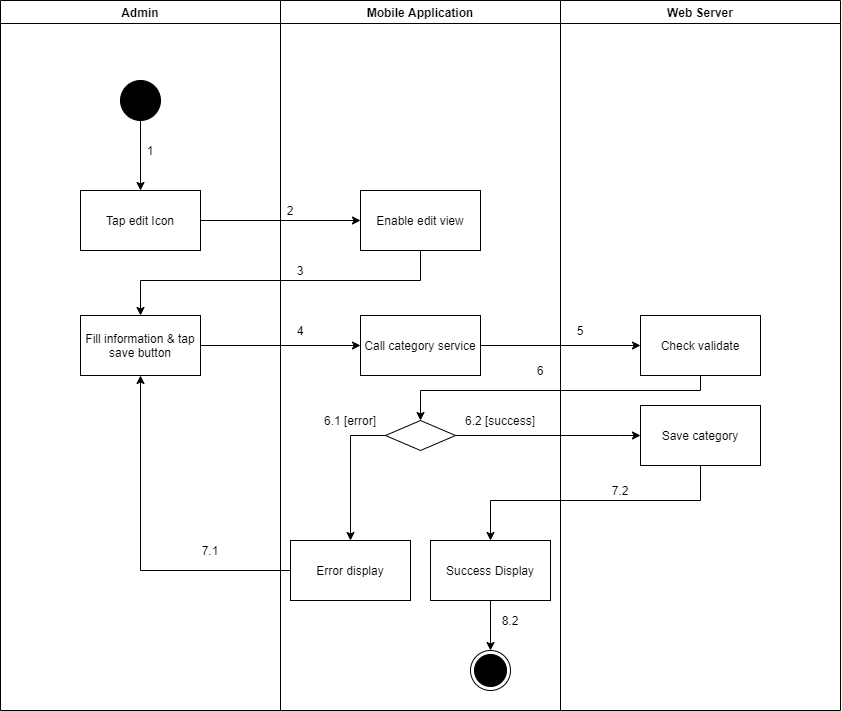

The diagram above was exported from draw.io. Its source (the exported page's mxGraphModel, read from the mxfile embedded in the PNG):
<mxGraphModel dx="1560" dy="-915" grid="1" gridSize="10" guides="1" tooltips="1" connect="1" arrows="1" fold="1" page="1" pageScale="1" pageWidth="1169" pageHeight="1654" math="0" shadow="0">
  <root>
    <mxCell id="amC0Nq006NLNFzgJYbu5-0" />
    <mxCell id="amC0Nq006NLNFzgJYbu5-1" parent="amC0Nq006NLNFzgJYbu5-0" />
    <mxCell id="eNIvqnTnfaIWNSG6z_9U-0" value="Admin" style="swimlane;" parent="amC0Nq006NLNFzgJYbu5-1" vertex="1">
      <mxGeometry x="130" y="2010" width="280" height="710" as="geometry" />
    </mxCell>
    <mxCell id="eNIvqnTnfaIWNSG6z_9U-1" value="" style="verticalLabelPosition=bottom;verticalAlign=top;html=1;shape=mxgraph.flowchart.on-page_reference;fillColor=#000000;" parent="eNIvqnTnfaIWNSG6z_9U-0" vertex="1">
      <mxGeometry x="120" y="80" width="40" height="40" as="geometry" />
    </mxCell>
    <mxCell id="eNIvqnTnfaIWNSG6z_9U-2" value="1" style="text;html=1;strokeColor=none;fillColor=none;align=center;verticalAlign=middle;whiteSpace=wrap;rounded=0;" parent="eNIvqnTnfaIWNSG6z_9U-0" vertex="1">
      <mxGeometry x="140" y="140" width="20" height="20" as="geometry" />
    </mxCell>
    <mxCell id="eNIvqnTnfaIWNSG6z_9U-3" value="Fill information &amp;amp; tap save button" style="whiteSpace=wrap;html=1;fillColor=#FFFFFF;" parent="eNIvqnTnfaIWNSG6z_9U-0" vertex="1">
      <mxGeometry x="80" y="315" width="120" height="60" as="geometry" />
    </mxCell>
    <mxCell id="eNIvqnTnfaIWNSG6z_9U-4" value="7.1" style="text;html=1;strokeColor=none;fillColor=none;align=center;verticalAlign=middle;whiteSpace=wrap;rounded=0;" parent="eNIvqnTnfaIWNSG6z_9U-0" vertex="1">
      <mxGeometry x="200" y="540" width="20" height="20" as="geometry" />
    </mxCell>
    <mxCell id="eNIvqnTnfaIWNSG6z_9U-5" value="Mobile Application" style="swimlane;" parent="amC0Nq006NLNFzgJYbu5-1" vertex="1">
      <mxGeometry x="410" y="2010" width="280" height="710" as="geometry" />
    </mxCell>
    <mxCell id="eNIvqnTnfaIWNSG6z_9U-6" value="" style="ellipse;html=1;shape=endState;fillColor=#000000;strokeColor=#000000;align=center;" parent="eNIvqnTnfaIWNSG6z_9U-5" vertex="1">
      <mxGeometry x="190" y="650" width="40" height="40" as="geometry" />
    </mxCell>
    <mxCell id="eNIvqnTnfaIWNSG6z_9U-7" value="Enable edit view" style="whiteSpace=wrap;html=1;verticalAlign=middle;fillColor=#FFFFFF;align=center;" parent="eNIvqnTnfaIWNSG6z_9U-5" vertex="1">
      <mxGeometry x="80" y="190" width="120" height="60" as="geometry" />
    </mxCell>
    <mxCell id="eNIvqnTnfaIWNSG6z_9U-8" value="" style="rhombus;whiteSpace=wrap;html=1;fillColor=#FFFFFF;" parent="eNIvqnTnfaIWNSG6z_9U-5" vertex="1">
      <mxGeometry x="105" y="420" width="70" height="30" as="geometry" />
    </mxCell>
    <mxCell id="eNIvqnTnfaIWNSG6z_9U-9" value="Error display" style="whiteSpace=wrap;html=1;fillColor=#FFFFFF;" parent="eNIvqnTnfaIWNSG6z_9U-5" vertex="1">
      <mxGeometry x="10" y="540" width="120" height="60" as="geometry" />
    </mxCell>
    <mxCell id="eNIvqnTnfaIWNSG6z_9U-10" value="" style="edgeStyle=orthogonalEdgeStyle;rounded=0;orthogonalLoop=1;jettySize=auto;html=1;" parent="eNIvqnTnfaIWNSG6z_9U-5" source="eNIvqnTnfaIWNSG6z_9U-8" target="eNIvqnTnfaIWNSG6z_9U-9" edge="1">
      <mxGeometry relative="1" as="geometry">
        <Array as="points">
          <mxPoint x="70" y="435" />
        </Array>
      </mxGeometry>
    </mxCell>
    <mxCell id="eNIvqnTnfaIWNSG6z_9U-11" value="2" style="text;html=1;strokeColor=none;fillColor=none;align=center;verticalAlign=middle;whiteSpace=wrap;rounded=0;" parent="eNIvqnTnfaIWNSG6z_9U-5" vertex="1">
      <mxGeometry y="200" width="20" height="20" as="geometry" />
    </mxCell>
    <mxCell id="eNIvqnTnfaIWNSG6z_9U-12" value="3" style="text;html=1;strokeColor=none;fillColor=none;align=center;verticalAlign=middle;whiteSpace=wrap;rounded=0;" parent="eNIvqnTnfaIWNSG6z_9U-5" vertex="1">
      <mxGeometry x="10" y="260" width="20" height="20" as="geometry" />
    </mxCell>
    <mxCell id="eNIvqnTnfaIWNSG6z_9U-13" value="6.1 [error]" style="text;html=1;strokeColor=none;fillColor=none;align=center;verticalAlign=middle;whiteSpace=wrap;rounded=0;" parent="eNIvqnTnfaIWNSG6z_9U-5" vertex="1">
      <mxGeometry x="30" y="410" width="80" height="20" as="geometry" />
    </mxCell>
    <mxCell id="eNIvqnTnfaIWNSG6z_9U-14" value="6.2 [success]" style="text;html=1;strokeColor=none;fillColor=none;align=center;verticalAlign=middle;whiteSpace=wrap;rounded=0;" parent="eNIvqnTnfaIWNSG6z_9U-5" vertex="1">
      <mxGeometry x="180" y="410" width="80" height="20" as="geometry" />
    </mxCell>
    <mxCell id="eNIvqnTnfaIWNSG6z_9U-15" value="Call category service" style="whiteSpace=wrap;html=1;fillColor=#FFFFFF;" parent="eNIvqnTnfaIWNSG6z_9U-5" vertex="1">
      <mxGeometry x="80" y="315" width="120" height="60" as="geometry" />
    </mxCell>
    <mxCell id="eNIvqnTnfaIWNSG6z_9U-16" style="edgeStyle=orthogonalEdgeStyle;rounded=0;orthogonalLoop=1;jettySize=auto;html=1;entryX=0.5;entryY=0;entryDx=0;entryDy=0;" parent="eNIvqnTnfaIWNSG6z_9U-5" source="eNIvqnTnfaIWNSG6z_9U-17" target="eNIvqnTnfaIWNSG6z_9U-6" edge="1">
      <mxGeometry relative="1" as="geometry" />
    </mxCell>
    <mxCell id="eNIvqnTnfaIWNSG6z_9U-17" value="Success Display" style="whiteSpace=wrap;html=1;fillColor=#FFFFFF;" parent="eNIvqnTnfaIWNSG6z_9U-5" vertex="1">
      <mxGeometry x="150" y="540" width="120" height="60" as="geometry" />
    </mxCell>
    <mxCell id="eNIvqnTnfaIWNSG6z_9U-18" value="8.2" style="text;html=1;strokeColor=none;fillColor=none;align=center;verticalAlign=middle;whiteSpace=wrap;rounded=0;" parent="eNIvqnTnfaIWNSG6z_9U-5" vertex="1">
      <mxGeometry x="220" y="610" width="20" height="20" as="geometry" />
    </mxCell>
    <mxCell id="eNIvqnTnfaIWNSG6z_9U-19" value="Web Server" style="swimlane;" parent="amC0Nq006NLNFzgJYbu5-1" vertex="1">
      <mxGeometry x="690" y="2010" width="280" height="710" as="geometry" />
    </mxCell>
    <mxCell id="eNIvqnTnfaIWNSG6z_9U-20" value="Check validate" style="whiteSpace=wrap;html=1;fillColor=#FFFFFF;" parent="eNIvqnTnfaIWNSG6z_9U-19" vertex="1">
      <mxGeometry x="80" y="315" width="120" height="60" as="geometry" />
    </mxCell>
    <mxCell id="eNIvqnTnfaIWNSG6z_9U-21" value="5" style="text;html=1;strokeColor=none;fillColor=none;align=center;verticalAlign=middle;whiteSpace=wrap;rounded=0;" parent="eNIvqnTnfaIWNSG6z_9U-19" vertex="1">
      <mxGeometry x="10" y="320" width="20" height="20" as="geometry" />
    </mxCell>
    <mxCell id="eNIvqnTnfaIWNSG6z_9U-22" value="Save category" style="whiteSpace=wrap;html=1;fillColor=#FFFFFF;" parent="eNIvqnTnfaIWNSG6z_9U-19" vertex="1">
      <mxGeometry x="80" y="405" width="120" height="60" as="geometry" />
    </mxCell>
    <mxCell id="eNIvqnTnfaIWNSG6z_9U-23" value="" style="edgeStyle=orthogonalEdgeStyle;rounded=0;orthogonalLoop=1;jettySize=auto;html=1;" parent="amC0Nq006NLNFzgJYbu5-1" source="eNIvqnTnfaIWNSG6z_9U-24" target="eNIvqnTnfaIWNSG6z_9U-7" edge="1">
      <mxGeometry relative="1" as="geometry" />
    </mxCell>
    <mxCell id="eNIvqnTnfaIWNSG6z_9U-24" value="Tap edit Icon" style="whiteSpace=wrap;html=1;verticalAlign=middle;fillColor=#FFFFFF;align=center;" parent="amC0Nq006NLNFzgJYbu5-1" vertex="1">
      <mxGeometry x="210" y="2200" width="120" height="60" as="geometry" />
    </mxCell>
    <mxCell id="eNIvqnTnfaIWNSG6z_9U-25" value="" style="edgeStyle=orthogonalEdgeStyle;rounded=0;orthogonalLoop=1;jettySize=auto;html=1;" parent="amC0Nq006NLNFzgJYbu5-1" source="eNIvqnTnfaIWNSG6z_9U-1" target="eNIvqnTnfaIWNSG6z_9U-24" edge="1">
      <mxGeometry relative="1" as="geometry" />
    </mxCell>
    <mxCell id="eNIvqnTnfaIWNSG6z_9U-26" style="edgeStyle=orthogonalEdgeStyle;rounded=0;orthogonalLoop=1;jettySize=auto;html=1;exitX=0.5;exitY=1;exitDx=0;exitDy=0;" parent="amC0Nq006NLNFzgJYbu5-1" source="eNIvqnTnfaIWNSG6z_9U-7" target="eNIvqnTnfaIWNSG6z_9U-3" edge="1">
      <mxGeometry relative="1" as="geometry">
        <Array as="points">
          <mxPoint x="550" y="2290" />
          <mxPoint x="270" y="2290" />
        </Array>
      </mxGeometry>
    </mxCell>
    <mxCell id="eNIvqnTnfaIWNSG6z_9U-27" style="edgeStyle=orthogonalEdgeStyle;rounded=0;orthogonalLoop=1;jettySize=auto;html=1;entryX=0.5;entryY=1;entryDx=0;entryDy=0;" parent="amC0Nq006NLNFzgJYbu5-1" source="eNIvqnTnfaIWNSG6z_9U-9" target="eNIvqnTnfaIWNSG6z_9U-3" edge="1">
      <mxGeometry relative="1" as="geometry" />
    </mxCell>
    <mxCell id="eNIvqnTnfaIWNSG6z_9U-28" value="" style="edgeStyle=orthogonalEdgeStyle;rounded=0;orthogonalLoop=1;jettySize=auto;html=1;" parent="amC0Nq006NLNFzgJYbu5-1" source="eNIvqnTnfaIWNSG6z_9U-3" target="eNIvqnTnfaIWNSG6z_9U-15" edge="1">
      <mxGeometry relative="1" as="geometry" />
    </mxCell>
    <mxCell id="eNIvqnTnfaIWNSG6z_9U-29" value="" style="edgeStyle=orthogonalEdgeStyle;rounded=0;orthogonalLoop=1;jettySize=auto;html=1;" parent="amC0Nq006NLNFzgJYbu5-1" source="eNIvqnTnfaIWNSG6z_9U-15" target="eNIvqnTnfaIWNSG6z_9U-20" edge="1">
      <mxGeometry relative="1" as="geometry" />
    </mxCell>
    <mxCell id="eNIvqnTnfaIWNSG6z_9U-30" style="edgeStyle=orthogonalEdgeStyle;rounded=0;orthogonalLoop=1;jettySize=auto;html=1;entryX=0.5;entryY=0;entryDx=0;entryDy=0;" parent="amC0Nq006NLNFzgJYbu5-1" source="eNIvqnTnfaIWNSG6z_9U-20" target="eNIvqnTnfaIWNSG6z_9U-8" edge="1">
      <mxGeometry relative="1" as="geometry">
        <Array as="points">
          <mxPoint x="830" y="2400" />
          <mxPoint x="550" y="2400" />
        </Array>
      </mxGeometry>
    </mxCell>
    <mxCell id="eNIvqnTnfaIWNSG6z_9U-31" value="4" style="text;html=1;strokeColor=none;fillColor=none;align=center;verticalAlign=middle;whiteSpace=wrap;rounded=0;" parent="amC0Nq006NLNFzgJYbu5-1" vertex="1">
      <mxGeometry x="420" y="2330" width="20" height="20" as="geometry" />
    </mxCell>
    <mxCell id="eNIvqnTnfaIWNSG6z_9U-32" value="6" style="text;html=1;strokeColor=none;fillColor=none;align=center;verticalAlign=middle;whiteSpace=wrap;rounded=0;" parent="amC0Nq006NLNFzgJYbu5-1" vertex="1">
      <mxGeometry x="660" y="2370" width="20" height="20" as="geometry" />
    </mxCell>
    <mxCell id="eNIvqnTnfaIWNSG6z_9U-33" value="" style="edgeStyle=orthogonalEdgeStyle;rounded=0;orthogonalLoop=1;jettySize=auto;html=1;" parent="amC0Nq006NLNFzgJYbu5-1" source="eNIvqnTnfaIWNSG6z_9U-8" target="eNIvqnTnfaIWNSG6z_9U-22" edge="1">
      <mxGeometry relative="1" as="geometry">
        <Array as="points">
          <mxPoint x="750" y="2445" />
          <mxPoint x="750" y="2445" />
        </Array>
      </mxGeometry>
    </mxCell>
    <mxCell id="eNIvqnTnfaIWNSG6z_9U-34" value="" style="edgeStyle=orthogonalEdgeStyle;rounded=0;orthogonalLoop=1;jettySize=auto;html=1;" parent="amC0Nq006NLNFzgJYbu5-1" source="eNIvqnTnfaIWNSG6z_9U-22" target="eNIvqnTnfaIWNSG6z_9U-17" edge="1">
      <mxGeometry relative="1" as="geometry">
        <Array as="points">
          <mxPoint x="830" y="2510" />
          <mxPoint x="620" y="2510" />
        </Array>
      </mxGeometry>
    </mxCell>
    <mxCell id="eNIvqnTnfaIWNSG6z_9U-35" value="7.2" style="text;html=1;strokeColor=none;fillColor=none;align=center;verticalAlign=middle;whiteSpace=wrap;rounded=0;" parent="amC0Nq006NLNFzgJYbu5-1" vertex="1">
      <mxGeometry x="740" y="2490" width="20" height="20" as="geometry" />
    </mxCell>
  </root>
</mxGraphModel>